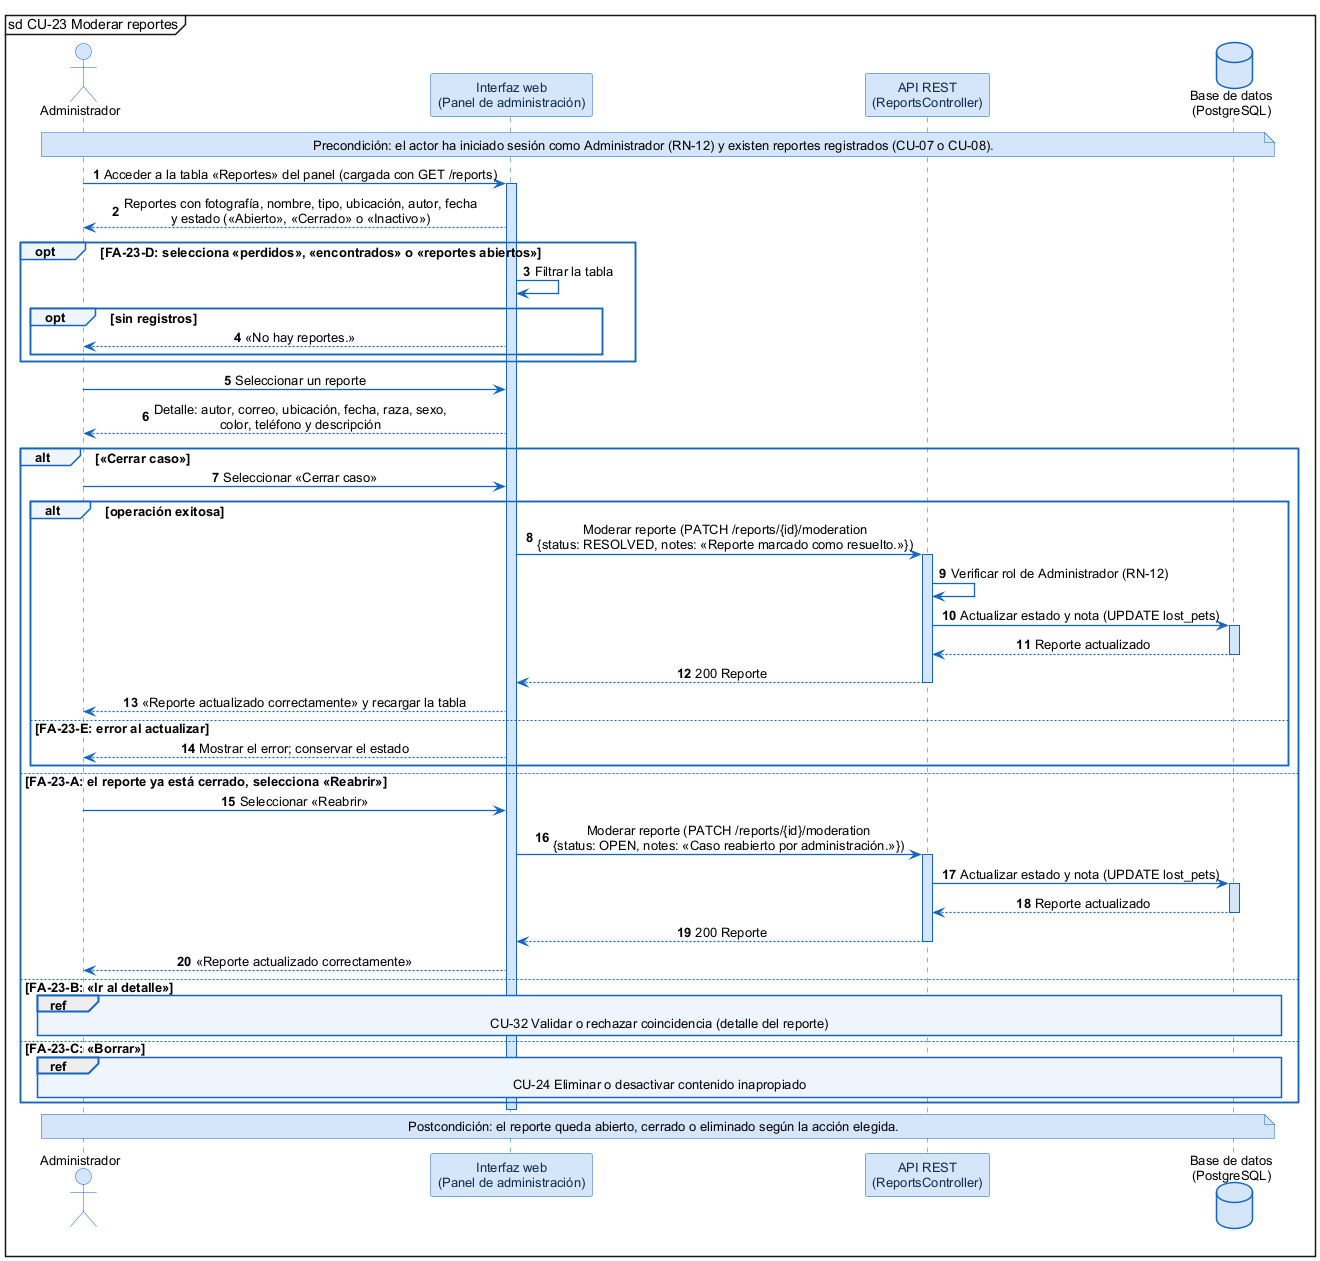

The diagram above was rendered by PlantUML. Its source (embedded in the PNG):
@startuml
skinparam shadowing false
skinparam defaultFontName Arial
skinparam defaultFontSize 13
skinparam backgroundColor #FFFFFF
skinparam sequenceMessageAlign center
skinparam ArrowColor #1565C0
skinparam ArrowThickness 1.3
skinparam sequence {
  LifeLineBorderColor #1565C0
  LifeLineBackgroundColor #D6E6FA
  ParticipantBorderColor #1565C0
  ParticipantBackgroundColor #D6E6FA
  ParticipantFontColor #0D2B4E
  ActorBorderColor #1565C0
  ActorBackgroundColor #D6E6FA
  GroupBorderColor #1565C0
  GroupBackgroundColor #EEF5FD
  GroupHeaderFontStyle bold
  DividerBorderColor #1565C0
  ReferenceBorderColor #1565C0
  ReferenceBackgroundColor #EEF5FD
}
skinparam database {
  BorderColor #1565C0
  BackgroundColor #D6E6FA
}
skinparam note {
  BorderColor #1565C0
  BackgroundColor #D6E6FA
}
mainframe sd CU-23 Moderar reportes
autonumber

actor "Administrador" as U
participant "Interfaz web\n(Panel de administración)" as W
participant "API REST\n(ReportsController)" as A
database "Base de datos\n(PostgreSQL)" as DB

note over U, DB : Precondición: el actor ha iniciado sesión como Administrador (RN-12) y existen reportes registrados (CU-07 o CU-08).

U -> W : Acceder a la tabla «Reportes» del panel (cargada con GET /reports)
activate W
W --> U : Reportes con fotografía, nombre, tipo, ubicación, autor, fecha\ny estado («Abierto», «Cerrado» o «Inactivo»)
opt FA-23-D: selecciona «perdidos», «encontrados» o «reportes abiertos»
  W -> W : Filtrar la tabla
  opt sin registros
    W --> U : «No hay reportes.»
  end
end
U -> W : Seleccionar un reporte
W --> U : Detalle: autor, correo, ubicación, fecha, raza, sexo,\ncolor, teléfono y descripción
alt «Cerrar caso»
  U -> W : Seleccionar «Cerrar caso»
  alt operación exitosa
    W -> A : Moderar reporte (PATCH /reports/{id}/moderation\n{status: RESOLVED, notes: «Reporte marcado como resuelto.»})
    activate A
    A -> A : Verificar rol de Administrador (RN-12)
    A -> DB : Actualizar estado y nota (UPDATE lost_pets)
    activate DB
    DB --> A : Reporte actualizado
    deactivate DB
    A --> W : 200 Reporte
    deactivate A
    W --> U : «Reporte actualizado correctamente» y recargar la tabla
  else FA-23-E: error al actualizar
    W --> U : Mostrar el error; conservar el estado
  end
else FA-23-A: el reporte ya está cerrado, selecciona «Reabrir»
  U -> W : Seleccionar «Reabrir»
  W -> A : Moderar reporte (PATCH /reports/{id}/moderation\n{status: OPEN, notes: «Caso reabierto por administración.»})
  activate A
  A -> DB : Actualizar estado y nota (UPDATE lost_pets)
  activate DB
  DB --> A : Reporte actualizado
  deactivate DB
  A --> W : 200 Reporte
  deactivate A
  W --> U : «Reporte actualizado correctamente»
else FA-23-B: «Ir al detalle»
  ref over U, DB : CU-32 Validar o rechazar coincidencia (detalle del reporte)
else FA-23-C: «Borrar»
  ref over U, DB : CU-24 Eliminar o desactivar contenido inapropiado
end
deactivate W

note over U, DB : Postcondición: el reporte queda abierto, cerrado o eliminado según la acción elegida.
@enduml